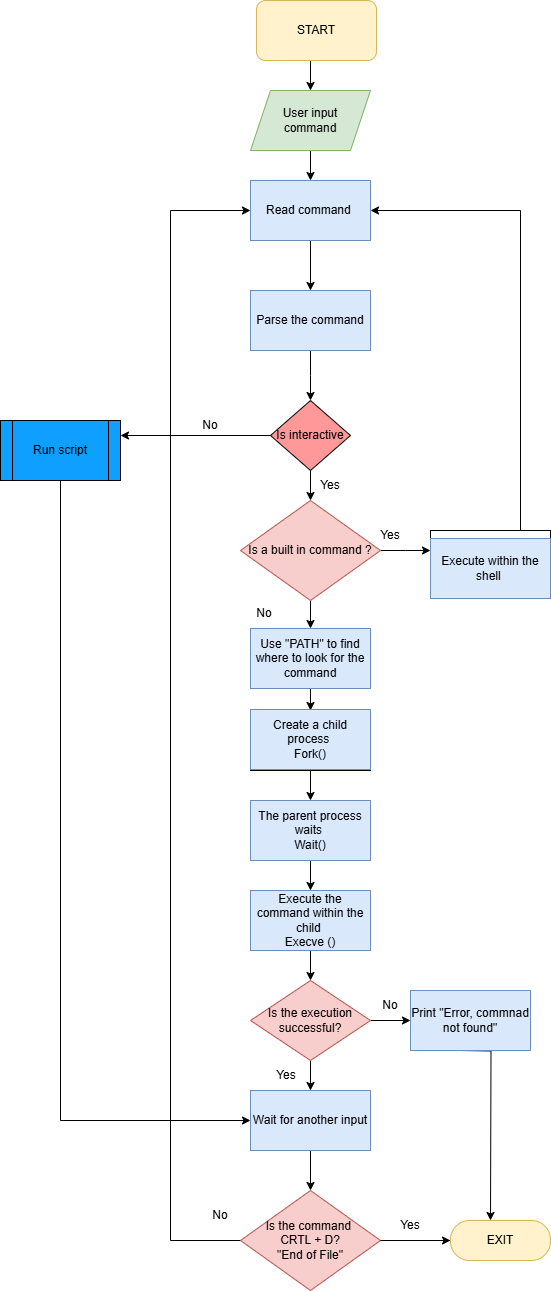

The diagram above was exported from draw.io. Its source (the exported page's mxGraphModel, read from the mxfile embedded in the PNG):
<mxGraphModel dx="1142" dy="1722" grid="1" gridSize="10" guides="1" tooltips="1" connect="1" arrows="1" fold="1" page="1" pageScale="1" pageWidth="827" pageHeight="1169" math="0" shadow="0">
  <root>
    <mxCell id="WIyWlLk6GJQsqaUBKTNV-0" />
    <mxCell id="WIyWlLk6GJQsqaUBKTNV-1" parent="WIyWlLk6GJQsqaUBKTNV-0" />
    <mxCell id="G8qtvKgW5TOw1agqTHFf-4" style="edgeStyle=orthogonalEdgeStyle;rounded=0;orthogonalLoop=1;jettySize=auto;html=1;exitX=0.5;exitY=1;exitDx=0;exitDy=0;entryX=0.5;entryY=0;entryDx=0;entryDy=0;" parent="WIyWlLk6GJQsqaUBKTNV-1" source="G8qtvKgW5TOw1agqTHFf-2" target="G8qtvKgW5TOw1agqTHFf-3" edge="1">
      <mxGeometry relative="1" as="geometry" />
    </mxCell>
    <mxCell id="G8qtvKgW5TOw1agqTHFf-2" value="START" style="rounded=1;whiteSpace=wrap;html=1;fillColor=#fff2cc;strokeColor=#d6b656;" parent="WIyWlLk6GJQsqaUBKTNV-1" vertex="1">
      <mxGeometry x="376" y="-130" width="120" height="60" as="geometry" />
    </mxCell>
    <mxCell id="G8qtvKgW5TOw1agqTHFf-18" value="" style="edgeStyle=orthogonalEdgeStyle;rounded=0;orthogonalLoop=1;jettySize=auto;html=1;" parent="WIyWlLk6GJQsqaUBKTNV-1" source="G8qtvKgW5TOw1agqTHFf-3" target="G8qtvKgW5TOw1agqTHFf-17" edge="1">
      <mxGeometry relative="1" as="geometry" />
    </mxCell>
    <mxCell id="G8qtvKgW5TOw1agqTHFf-3" value="User input&lt;div&gt;&amp;nbsp;command&amp;nbsp;&lt;/div&gt;" style="shape=parallelogram;perimeter=parallelogramPerimeter;whiteSpace=wrap;html=1;fixedSize=1;fillColor=#d5e8d4;strokeColor=#82b366;" parent="WIyWlLk6GJQsqaUBKTNV-1" vertex="1">
      <mxGeometry x="370" y="-40" width="120" height="60" as="geometry" />
    </mxCell>
    <mxCell id="zwx9rMy4YdEUOGKd_mEb-8" style="edgeStyle=orthogonalEdgeStyle;rounded=0;orthogonalLoop=1;jettySize=auto;html=1;" edge="1" parent="WIyWlLk6GJQsqaUBKTNV-1" source="G8qtvKgW5TOw1agqTHFf-17" target="G8qtvKgW5TOw1agqTHFf-21">
      <mxGeometry relative="1" as="geometry" />
    </mxCell>
    <mxCell id="G8qtvKgW5TOw1agqTHFf-17" value="Read command&amp;nbsp;" style="whiteSpace=wrap;html=1;fillColor=#dae8fc;strokeColor=#6c8ebf;" parent="WIyWlLk6GJQsqaUBKTNV-1" vertex="1">
      <mxGeometry x="370" y="50" width="120" height="60" as="geometry" />
    </mxCell>
    <mxCell id="G8qtvKgW5TOw1agqTHFf-24" value="" style="edgeStyle=orthogonalEdgeStyle;rounded=0;orthogonalLoop=1;jettySize=auto;html=1;" parent="WIyWlLk6GJQsqaUBKTNV-1" source="G8qtvKgW5TOw1agqTHFf-21" edge="1">
      <mxGeometry relative="1" as="geometry">
        <mxPoint x="430" y="270" as="targetPoint" />
      </mxGeometry>
    </mxCell>
    <mxCell id="G8qtvKgW5TOw1agqTHFf-21" value="Parse the command" style="whiteSpace=wrap;html=1;fillColor=#dae8fc;strokeColor=#6c8ebf;" parent="WIyWlLk6GJQsqaUBKTNV-1" vertex="1">
      <mxGeometry x="370" y="160" width="120" height="60" as="geometry" />
    </mxCell>
    <mxCell id="G8qtvKgW5TOw1agqTHFf-31" style="edgeStyle=orthogonalEdgeStyle;rounded=0;orthogonalLoop=1;jettySize=auto;html=1;" parent="WIyWlLk6GJQsqaUBKTNV-1" source="G8qtvKgW5TOw1agqTHFf-23" edge="1">
      <mxGeometry relative="1" as="geometry">
        <mxPoint x="550" y="420" as="targetPoint" />
      </mxGeometry>
    </mxCell>
    <mxCell id="G8qtvKgW5TOw1agqTHFf-35" value="" style="edgeStyle=orthogonalEdgeStyle;rounded=0;orthogonalLoop=1;jettySize=auto;html=1;" parent="WIyWlLk6GJQsqaUBKTNV-1" source="G8qtvKgW5TOw1agqTHFf-23" target="G8qtvKgW5TOw1agqTHFf-34" edge="1">
      <mxGeometry relative="1" as="geometry" />
    </mxCell>
    <mxCell id="G8qtvKgW5TOw1agqTHFf-23" value="Is a built in command ?" style="rhombus;whiteSpace=wrap;html=1;fillColor=#f8cecc;strokeColor=#b85450;" parent="WIyWlLk6GJQsqaUBKTNV-1" vertex="1">
      <mxGeometry x="360" y="370" width="140" height="100" as="geometry" />
    </mxCell>
    <mxCell id="G8qtvKgW5TOw1agqTHFf-27" value="No" style="text;html=1;align=center;verticalAlign=middle;whiteSpace=wrap;rounded=0;" parent="WIyWlLk6GJQsqaUBKTNV-1" vertex="1">
      <mxGeometry x="354" y="468" width="60" height="30" as="geometry" />
    </mxCell>
    <mxCell id="G8qtvKgW5TOw1agqTHFf-74" style="edgeStyle=orthogonalEdgeStyle;rounded=0;orthogonalLoop=1;jettySize=auto;html=1;entryX=1;entryY=0.5;entryDx=0;entryDy=0;" parent="WIyWlLk6GJQsqaUBKTNV-1" source="G8qtvKgW5TOw1agqTHFf-29" target="G8qtvKgW5TOw1agqTHFf-17" edge="1">
      <mxGeometry relative="1" as="geometry">
        <Array as="points">
          <mxPoint x="640" y="80" />
        </Array>
      </mxGeometry>
    </mxCell>
    <mxCell id="G8qtvKgW5TOw1agqTHFf-29" value="Execute within the shell&amp;nbsp;" style="whiteSpace=wrap;html=1;" parent="WIyWlLk6GJQsqaUBKTNV-1" vertex="1">
      <mxGeometry x="550" y="400" width="120" height="60" as="geometry" />
    </mxCell>
    <mxCell id="G8qtvKgW5TOw1agqTHFf-39" value="" style="edgeStyle=orthogonalEdgeStyle;rounded=0;orthogonalLoop=1;jettySize=auto;html=1;" parent="WIyWlLk6GJQsqaUBKTNV-1" source="G8qtvKgW5TOw1agqTHFf-34" target="G8qtvKgW5TOw1agqTHFf-38" edge="1">
      <mxGeometry relative="1" as="geometry" />
    </mxCell>
    <mxCell id="G8qtvKgW5TOw1agqTHFf-34" value="Use &quot;PATH&quot; to find where to look for the command" style="whiteSpace=wrap;html=1;" parent="WIyWlLk6GJQsqaUBKTNV-1" vertex="1">
      <mxGeometry x="370" y="498" width="120" height="60" as="geometry" />
    </mxCell>
    <mxCell id="G8qtvKgW5TOw1agqTHFf-41" value="" style="edgeStyle=orthogonalEdgeStyle;rounded=0;orthogonalLoop=1;jettySize=auto;html=1;" parent="WIyWlLk6GJQsqaUBKTNV-1" source="G8qtvKgW5TOw1agqTHFf-38" target="G8qtvKgW5TOw1agqTHFf-40" edge="1">
      <mxGeometry relative="1" as="geometry" />
    </mxCell>
    <mxCell id="G8qtvKgW5TOw1agqTHFf-38" value="Create a child process&amp;nbsp;&lt;div&gt;Fork()&lt;/div&gt;" style="whiteSpace=wrap;html=1;" parent="WIyWlLk6GJQsqaUBKTNV-1" vertex="1">
      <mxGeometry x="370" y="580" width="120" height="60" as="geometry" />
    </mxCell>
    <mxCell id="G8qtvKgW5TOw1agqTHFf-55" value="" style="edgeStyle=orthogonalEdgeStyle;rounded=0;orthogonalLoop=1;jettySize=auto;html=1;" parent="WIyWlLk6GJQsqaUBKTNV-1" source="G8qtvKgW5TOw1agqTHFf-40" target="G8qtvKgW5TOw1agqTHFf-54" edge="1">
      <mxGeometry relative="1" as="geometry" />
    </mxCell>
    <mxCell id="G8qtvKgW5TOw1agqTHFf-40" value="The parent process waits&amp;nbsp;&lt;br&gt;Wait()" style="whiteSpace=wrap;html=1;fillColor=#dae8fc;strokeColor=#6c8ebf;" parent="WIyWlLk6GJQsqaUBKTNV-1" vertex="1">
      <mxGeometry x="370" y="670" width="120" height="60" as="geometry" />
    </mxCell>
    <mxCell id="G8qtvKgW5TOw1agqTHFf-46" value="" style="edgeStyle=orthogonalEdgeStyle;rounded=0;orthogonalLoop=1;jettySize=auto;html=1;" parent="WIyWlLk6GJQsqaUBKTNV-1" source="G8qtvKgW5TOw1agqTHFf-42" target="G8qtvKgW5TOw1agqTHFf-45" edge="1">
      <mxGeometry relative="1" as="geometry" />
    </mxCell>
    <mxCell id="G8qtvKgW5TOw1agqTHFf-48" value="" style="edgeStyle=orthogonalEdgeStyle;rounded=0;orthogonalLoop=1;jettySize=auto;html=1;" parent="WIyWlLk6GJQsqaUBKTNV-1" source="G8qtvKgW5TOw1agqTHFf-42" target="G8qtvKgW5TOw1agqTHFf-47" edge="1">
      <mxGeometry relative="1" as="geometry" />
    </mxCell>
    <mxCell id="G8qtvKgW5TOw1agqTHFf-42" value="Is the execution successful?" style="rhombus;whiteSpace=wrap;html=1;fillColor=#f8cecc;strokeColor=#b85450;" parent="WIyWlLk6GJQsqaUBKTNV-1" vertex="1">
      <mxGeometry x="370" y="850" width="120" height="80" as="geometry" />
    </mxCell>
    <mxCell id="G8qtvKgW5TOw1agqTHFf-59" style="edgeStyle=orthogonalEdgeStyle;rounded=0;orthogonalLoop=1;jettySize=auto;html=1;entryX=0;entryY=0.5;entryDx=0;entryDy=0;exitX=0.05;exitY=0.5;exitDx=0;exitDy=0;exitPerimeter=0;" parent="WIyWlLk6GJQsqaUBKTNV-1" source="G8qtvKgW5TOw1agqTHFf-63" target="G8qtvKgW5TOw1agqTHFf-17" edge="1">
      <mxGeometry relative="1" as="geometry">
        <mxPoint x="310" y="1110" as="sourcePoint" />
        <Array as="points">
          <mxPoint x="290" y="1110" />
          <mxPoint x="290" y="80" />
        </Array>
      </mxGeometry>
    </mxCell>
    <mxCell id="G8qtvKgW5TOw1agqTHFf-64" value="" style="edgeStyle=orthogonalEdgeStyle;rounded=0;orthogonalLoop=1;jettySize=auto;html=1;" parent="WIyWlLk6GJQsqaUBKTNV-1" source="G8qtvKgW5TOw1agqTHFf-45" target="G8qtvKgW5TOw1agqTHFf-63" edge="1">
      <mxGeometry relative="1" as="geometry" />
    </mxCell>
    <mxCell id="G8qtvKgW5TOw1agqTHFf-45" value="Wait for another input" style="whiteSpace=wrap;html=1;fillColor=#dae8fc;strokeColor=#6c8ebf;" parent="WIyWlLk6GJQsqaUBKTNV-1" vertex="1">
      <mxGeometry x="370" y="960" width="120" height="60" as="geometry" />
    </mxCell>
    <mxCell id="VQK7oiYpB1Ni-6noEt7C-0" style="edgeStyle=orthogonalEdgeStyle;rounded=0;orthogonalLoop=1;jettySize=auto;html=1;" parent="WIyWlLk6GJQsqaUBKTNV-1" edge="1">
      <mxGeometry relative="1" as="geometry">
        <mxPoint x="580" y="920" as="sourcePoint" />
        <mxPoint x="610" y="1090" as="targetPoint" />
      </mxGeometry>
    </mxCell>
    <mxCell id="G8qtvKgW5TOw1agqTHFf-47" value="Print &quot;Error, commnad not found&quot;" style="whiteSpace=wrap;html=1;fillColor=#dae8fc;strokeColor=#6c8ebf;" parent="WIyWlLk6GJQsqaUBKTNV-1" vertex="1">
      <mxGeometry x="530" y="860" width="120" height="60" as="geometry" />
    </mxCell>
    <mxCell id="G8qtvKgW5TOw1agqTHFf-49" value="No" style="text;html=1;align=center;verticalAlign=middle;whiteSpace=wrap;rounded=0;" parent="WIyWlLk6GJQsqaUBKTNV-1" vertex="1">
      <mxGeometry x="480" y="860" width="60" height="30" as="geometry" />
    </mxCell>
    <mxCell id="G8qtvKgW5TOw1agqTHFf-50" value="Yes" style="text;html=1;align=center;verticalAlign=middle;whiteSpace=wrap;rounded=0;" parent="WIyWlLk6GJQsqaUBKTNV-1" vertex="1">
      <mxGeometry x="376" y="930" width="60" height="30" as="geometry" />
    </mxCell>
    <mxCell id="G8qtvKgW5TOw1agqTHFf-58" value="" style="edgeStyle=orthogonalEdgeStyle;rounded=0;orthogonalLoop=1;jettySize=auto;html=1;" parent="WIyWlLk6GJQsqaUBKTNV-1" source="G8qtvKgW5TOw1agqTHFf-54" target="G8qtvKgW5TOw1agqTHFf-42" edge="1">
      <mxGeometry relative="1" as="geometry" />
    </mxCell>
    <mxCell id="G8qtvKgW5TOw1agqTHFf-54" value="Execute the command within the child&amp;nbsp;&lt;br&gt;Execve ()" style="whiteSpace=wrap;html=1;fillColor=#dae8fc;strokeColor=#6c8ebf;" parent="WIyWlLk6GJQsqaUBKTNV-1" vertex="1">
      <mxGeometry x="370" y="760" width="120" height="60" as="geometry" />
    </mxCell>
    <mxCell id="G8qtvKgW5TOw1agqTHFf-69" value="" style="edgeStyle=orthogonalEdgeStyle;rounded=0;orthogonalLoop=1;jettySize=auto;html=1;" parent="WIyWlLk6GJQsqaUBKTNV-1" source="G8qtvKgW5TOw1agqTHFf-63" edge="1">
      <mxGeometry relative="1" as="geometry">
        <mxPoint x="590" y="1110" as="targetPoint" />
      </mxGeometry>
    </mxCell>
    <mxCell id="G8qtvKgW5TOw1agqTHFf-63" value="Is the command&amp;nbsp;&lt;div&gt;CRTL + D?&lt;/div&gt;&lt;div&gt;&amp;nbsp;&quot;End of File&quot;&amp;nbsp;&lt;/div&gt;" style="rhombus;whiteSpace=wrap;html=1;fillColor=#f8cecc;strokeColor=#b85450;" parent="WIyWlLk6GJQsqaUBKTNV-1" vertex="1">
      <mxGeometry x="360" y="1060" width="140" height="100" as="geometry" />
    </mxCell>
    <mxCell id="G8qtvKgW5TOw1agqTHFf-66" value="No" style="text;html=1;align=center;verticalAlign=middle;whiteSpace=wrap;rounded=0;" parent="WIyWlLk6GJQsqaUBKTNV-1" vertex="1">
      <mxGeometry x="310" y="1070" width="60" height="30" as="geometry" />
    </mxCell>
    <mxCell id="G8qtvKgW5TOw1agqTHFf-70" value="EXIT" style="rounded=1;whiteSpace=wrap;html=1;arcSize=48;fillColor=#fff2cc;strokeColor=#d6b656;" parent="WIyWlLk6GJQsqaUBKTNV-1" vertex="1">
      <mxGeometry x="570" y="1090" width="100" height="40" as="geometry" />
    </mxCell>
    <mxCell id="G8qtvKgW5TOw1agqTHFf-71" value="Yes" style="text;html=1;align=center;verticalAlign=middle;whiteSpace=wrap;rounded=0;" parent="WIyWlLk6GJQsqaUBKTNV-1" vertex="1">
      <mxGeometry x="500" y="1080" width="60" height="30" as="geometry" />
    </mxCell>
    <mxCell id="G8qtvKgW5TOw1agqTHFf-73" value="Yes" style="text;html=1;align=center;verticalAlign=middle;whiteSpace=wrap;rounded=0;" parent="WIyWlLk6GJQsqaUBKTNV-1" vertex="1">
      <mxGeometry x="480" y="390" width="60" height="30" as="geometry" />
    </mxCell>
    <mxCell id="QHPGRPN8kRcFYVZxT41h-0" value="Execute within the shell&amp;nbsp;" style="whiteSpace=wrap;html=1;fillColor=#dae8fc;strokeColor=#6c8ebf;" parent="WIyWlLk6GJQsqaUBKTNV-1" vertex="1">
      <mxGeometry x="550" y="408" width="120" height="60" as="geometry" />
    </mxCell>
    <mxCell id="QHPGRPN8kRcFYVZxT41h-1" value="Use &quot;PATH&quot; to find where to look for the command" style="whiteSpace=wrap;html=1;fillColor=#dae8fc;strokeColor=#6c8ebf;" parent="WIyWlLk6GJQsqaUBKTNV-1" vertex="1">
      <mxGeometry x="370" y="498" width="120" height="60" as="geometry" />
    </mxCell>
    <mxCell id="QHPGRPN8kRcFYVZxT41h-2" value="Create a child process&amp;nbsp;&lt;div&gt;Fork()&lt;/div&gt;" style="whiteSpace=wrap;html=1;fillColor=#dae8fc;strokeColor=#6c8ebf;" parent="WIyWlLk6GJQsqaUBKTNV-1" vertex="1">
      <mxGeometry x="370" y="579" width="120" height="60" as="geometry" />
    </mxCell>
    <mxCell id="DZQtoVF3Ls3EWFT1W8zB-0" value="" style="endArrow=classic;html=1;rounded=0;exitX=1;exitY=0.5;exitDx=0;exitDy=0;entryX=0;entryY=0.5;entryDx=0;entryDy=0;" parent="WIyWlLk6GJQsqaUBKTNV-1" source="G8qtvKgW5TOw1agqTHFf-63" target="G8qtvKgW5TOw1agqTHFf-70" edge="1">
      <mxGeometry width="50" height="50" relative="1" as="geometry">
        <mxPoint x="170" y="1020" as="sourcePoint" />
        <mxPoint x="220" y="970" as="targetPoint" />
      </mxGeometry>
    </mxCell>
    <mxCell id="zwx9rMy4YdEUOGKd_mEb-10" style="edgeStyle=orthogonalEdgeStyle;rounded=0;orthogonalLoop=1;jettySize=auto;html=1;entryX=0.5;entryY=0;entryDx=0;entryDy=0;" edge="1" parent="WIyWlLk6GJQsqaUBKTNV-1" source="zwx9rMy4YdEUOGKd_mEb-0" target="G8qtvKgW5TOw1agqTHFf-23">
      <mxGeometry relative="1" as="geometry" />
    </mxCell>
    <mxCell id="zwx9rMy4YdEUOGKd_mEb-12" style="edgeStyle=orthogonalEdgeStyle;rounded=0;orthogonalLoop=1;jettySize=auto;html=1;entryX=1;entryY=0.25;entryDx=0;entryDy=0;" edge="1" parent="WIyWlLk6GJQsqaUBKTNV-1" source="zwx9rMy4YdEUOGKd_mEb-0" target="zwx9rMy4YdEUOGKd_mEb-3">
      <mxGeometry relative="1" as="geometry" />
    </mxCell>
    <mxCell id="zwx9rMy4YdEUOGKd_mEb-0" value="Is interactive" style="rhombus;whiteSpace=wrap;html=1;fillColor=#FF9999;" vertex="1" parent="WIyWlLk6GJQsqaUBKTNV-1">
      <mxGeometry x="390" y="270" width="80" height="70" as="geometry" />
    </mxCell>
    <mxCell id="zwx9rMy4YdEUOGKd_mEb-2" value="Yes" style="text;html=1;align=center;verticalAlign=middle;whiteSpace=wrap;rounded=0;" vertex="1" parent="WIyWlLk6GJQsqaUBKTNV-1">
      <mxGeometry x="420" y="340" width="60" height="30" as="geometry" />
    </mxCell>
    <mxCell id="zwx9rMy4YdEUOGKd_mEb-7" style="edgeStyle=orthogonalEdgeStyle;rounded=0;orthogonalLoop=1;jettySize=auto;html=1;entryX=0;entryY=0.5;entryDx=0;entryDy=0;" edge="1" parent="WIyWlLk6GJQsqaUBKTNV-1" source="zwx9rMy4YdEUOGKd_mEb-3" target="G8qtvKgW5TOw1agqTHFf-45">
      <mxGeometry relative="1" as="geometry">
        <mxPoint x="190" y="660" as="targetPoint" />
        <Array as="points">
          <mxPoint x="180" y="990" />
        </Array>
      </mxGeometry>
    </mxCell>
    <mxCell id="zwx9rMy4YdEUOGKd_mEb-3" value="Run script" style="shape=process;whiteSpace=wrap;html=1;backgroundOutline=1;fillColor=#0F9FFF;" vertex="1" parent="WIyWlLk6GJQsqaUBKTNV-1">
      <mxGeometry x="120" y="290" width="120" height="60" as="geometry" />
    </mxCell>
    <mxCell id="zwx9rMy4YdEUOGKd_mEb-6" value="No" style="text;html=1;align=center;verticalAlign=middle;whiteSpace=wrap;rounded=0;" vertex="1" parent="WIyWlLk6GJQsqaUBKTNV-1">
      <mxGeometry x="300" y="280" width="60" height="30" as="geometry" />
    </mxCell>
  </root>
</mxGraphModel>